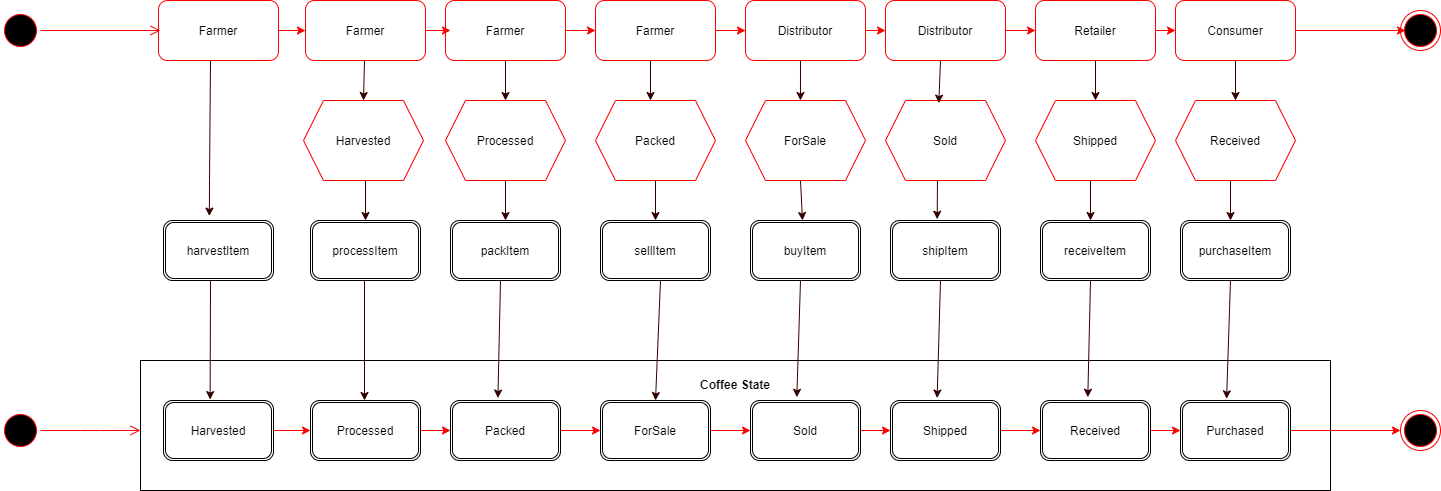

The diagram above was exported from draw.io. Its source (the exported page's mxGraphModel, read from the mxfile embedded in the PNG):
<mxGraphModel dx="1564" dy="1028" grid="1" gridSize="10" guides="1" tooltips="1" connect="1" arrows="1" fold="1" page="1" pageScale="1" pageWidth="827" pageHeight="1169" background="#ffffff" math="0" shadow="0">
  <root>
    <mxCell id="0" />
    <mxCell id="1" parent="0" />
    <mxCell id="LUOzyVCjoTAhRPqYKEs9-62" value="&lt;p style=&quot;margin: 0px ; margin-top: 4px ; text-align: center&quot;&gt;&lt;br&gt;&lt;b&gt;Coffee State&lt;/b&gt;&lt;/p&gt;" style="verticalAlign=top;align=left;overflow=fill;fontSize=12;fontFamily=Helvetica;html=1;" vertex="1" parent="1">
      <mxGeometry x="190" y="530" width="1190" height="130" as="geometry" />
    </mxCell>
    <mxCell id="LUOzyVCjoTAhRPqYKEs9-63" value="Harvested" style="shape=ext;double=1;rounded=1;whiteSpace=wrap;html=1;" vertex="1" parent="1">
      <mxGeometry x="213" y="570" width="110" height="60" as="geometry" />
    </mxCell>
    <mxCell id="LUOzyVCjoTAhRPqYKEs9-64" value="Processed" style="shape=ext;double=1;rounded=1;whiteSpace=wrap;html=1;" vertex="1" parent="1">
      <mxGeometry x="360" y="570" width="110" height="60" as="geometry" />
    </mxCell>
    <mxCell id="LUOzyVCjoTAhRPqYKEs9-65" value="Packed" style="shape=ext;double=1;rounded=1;whiteSpace=wrap;html=1;" vertex="1" parent="1">
      <mxGeometry x="500" y="570" width="110" height="60" as="geometry" />
    </mxCell>
    <mxCell id="LUOzyVCjoTAhRPqYKEs9-66" value="ForSale" style="shape=ext;double=1;rounded=1;whiteSpace=wrap;html=1;" vertex="1" parent="1">
      <mxGeometry x="650" y="570" width="110" height="60" as="geometry" />
    </mxCell>
    <mxCell id="LUOzyVCjoTAhRPqYKEs9-67" value="Sold" style="shape=ext;double=1;rounded=1;whiteSpace=wrap;html=1;" vertex="1" parent="1">
      <mxGeometry x="800" y="570" width="110" height="60" as="geometry" />
    </mxCell>
    <mxCell id="LUOzyVCjoTAhRPqYKEs9-68" value="Shipped" style="shape=ext;double=1;rounded=1;whiteSpace=wrap;html=1;" vertex="1" parent="1">
      <mxGeometry x="940" y="570" width="110" height="60" as="geometry" />
    </mxCell>
    <mxCell id="LUOzyVCjoTAhRPqYKEs9-70" value="Received" style="shape=ext;double=1;rounded=1;whiteSpace=wrap;html=1;" vertex="1" parent="1">
      <mxGeometry x="1090" y="570" width="110" height="60" as="geometry" />
    </mxCell>
    <mxCell id="LUOzyVCjoTAhRPqYKEs9-71" value="Purchased" style="shape=ext;double=1;rounded=1;whiteSpace=wrap;html=1;" vertex="1" parent="1">
      <mxGeometry x="1230" y="570" width="110" height="60" as="geometry" />
    </mxCell>
    <mxCell id="LUOzyVCjoTAhRPqYKEs9-72" value="" style="ellipse;html=1;shape=startState;fillColor=#000000;strokeColor=#ff0000;" vertex="1" parent="1">
      <mxGeometry x="50" y="580" width="40" height="40" as="geometry" />
    </mxCell>
    <mxCell id="LUOzyVCjoTAhRPqYKEs9-73" value="" style="edgeStyle=orthogonalEdgeStyle;html=1;verticalAlign=bottom;endArrow=open;endSize=8;strokeColor=#ff0000;exitX=1;exitY=0.5;exitDx=0;exitDy=0;entryX=0;entryY=0.538;entryDx=0;entryDy=0;entryPerimeter=0;" edge="1" source="LUOzyVCjoTAhRPqYKEs9-72" parent="1" target="LUOzyVCjoTAhRPqYKEs9-62">
      <mxGeometry relative="1" as="geometry">
        <mxPoint x="170" y="600" as="targetPoint" />
        <mxPoint x="60" y="330" as="sourcePoint" />
        <Array as="points" />
      </mxGeometry>
    </mxCell>
    <mxCell id="LUOzyVCjoTAhRPqYKEs9-74" value="" style="ellipse;html=1;shape=endState;fillColor=#000000;strokeColor=#ff0000;" vertex="1" parent="1">
      <mxGeometry x="1450" y="580" width="40" height="40" as="geometry" />
    </mxCell>
    <mxCell id="LUOzyVCjoTAhRPqYKEs9-76" value="" style="endArrow=classic;html=1;entryX=0;entryY=0.5;entryDx=0;entryDy=0;exitX=1;exitY=0.5;exitDx=0;exitDy=0;strokeColor=#FF0000;" edge="1" parent="1" source="LUOzyVCjoTAhRPqYKEs9-71" target="LUOzyVCjoTAhRPqYKEs9-74">
      <mxGeometry width="50" height="50" relative="1" as="geometry">
        <mxPoint x="1340" y="610" as="sourcePoint" />
        <mxPoint x="1230" y="560" as="targetPoint" />
      </mxGeometry>
    </mxCell>
    <mxCell id="LUOzyVCjoTAhRPqYKEs9-77" value="" style="endArrow=classic;html=1;entryX=0;entryY=0.5;entryDx=0;entryDy=0;strokeColor=#FF0000;" edge="1" parent="1" target="LUOzyVCjoTAhRPqYKEs9-64">
      <mxGeometry width="50" height="50" relative="1" as="geometry">
        <mxPoint x="323" y="600" as="sourcePoint" />
        <mxPoint x="373" y="550" as="targetPoint" />
      </mxGeometry>
    </mxCell>
    <mxCell id="LUOzyVCjoTAhRPqYKEs9-78" value="" style="endArrow=classic;html=1;entryX=0;entryY=0.5;entryDx=0;entryDy=0;strokeColor=#FF0000;" edge="1" parent="1" target="LUOzyVCjoTAhRPqYKEs9-65">
      <mxGeometry width="50" height="50" relative="1" as="geometry">
        <mxPoint x="470" y="600" as="sourcePoint" />
        <mxPoint x="520" y="550" as="targetPoint" />
      </mxGeometry>
    </mxCell>
    <mxCell id="LUOzyVCjoTAhRPqYKEs9-79" value="" style="endArrow=classic;html=1;entryX=0;entryY=0.5;entryDx=0;entryDy=0;strokeColor=#FF0000;" edge="1" parent="1" target="LUOzyVCjoTAhRPqYKEs9-66">
      <mxGeometry width="50" height="50" relative="1" as="geometry">
        <mxPoint x="610" y="600" as="sourcePoint" />
        <mxPoint x="660" y="550" as="targetPoint" />
      </mxGeometry>
    </mxCell>
    <mxCell id="LUOzyVCjoTAhRPqYKEs9-80" value="" style="endArrow=classic;html=1;entryX=0;entryY=0.5;entryDx=0;entryDy=0;strokeColor=#FF0000;" edge="1" parent="1" target="LUOzyVCjoTAhRPqYKEs9-67">
      <mxGeometry width="50" height="50" relative="1" as="geometry">
        <mxPoint x="760" y="600" as="sourcePoint" />
        <mxPoint x="820" y="550" as="targetPoint" />
      </mxGeometry>
    </mxCell>
    <mxCell id="LUOzyVCjoTAhRPqYKEs9-81" value="" style="endArrow=classic;html=1;entryX=0;entryY=0.5;entryDx=0;entryDy=0;strokeColor=#FF0000;" edge="1" parent="1" target="LUOzyVCjoTAhRPqYKEs9-68">
      <mxGeometry width="50" height="50" relative="1" as="geometry">
        <mxPoint x="910" y="600" as="sourcePoint" />
        <mxPoint x="960" y="550" as="targetPoint" />
      </mxGeometry>
    </mxCell>
    <mxCell id="LUOzyVCjoTAhRPqYKEs9-82" value="" style="endArrow=classic;html=1;entryX=0;entryY=0.5;entryDx=0;entryDy=0;strokeColor=#FF0000;" edge="1" parent="1" target="LUOzyVCjoTAhRPqYKEs9-70">
      <mxGeometry width="50" height="50" relative="1" as="geometry">
        <mxPoint x="1050" y="600" as="sourcePoint" />
        <mxPoint x="1150" y="490" as="targetPoint" />
      </mxGeometry>
    </mxCell>
    <mxCell id="LUOzyVCjoTAhRPqYKEs9-83" value="" style="endArrow=classic;html=1;entryX=0;entryY=0.5;entryDx=0;entryDy=0;strokeColor=#FF0000;" edge="1" parent="1" target="LUOzyVCjoTAhRPqYKEs9-71">
      <mxGeometry width="50" height="50" relative="1" as="geometry">
        <mxPoint x="1200" y="600" as="sourcePoint" />
        <mxPoint x="1320" y="500" as="targetPoint" />
      </mxGeometry>
    </mxCell>
    <mxCell id="LUOzyVCjoTAhRPqYKEs9-85" value="harvestItem" style="shape=ext;double=1;rounded=1;whiteSpace=wrap;html=1;" vertex="1" parent="1">
      <mxGeometry x="213" y="390" width="110" height="60" as="geometry" />
    </mxCell>
    <mxCell id="LUOzyVCjoTAhRPqYKEs9-86" value="processItem" style="shape=ext;double=1;rounded=1;whiteSpace=wrap;html=1;" vertex="1" parent="1">
      <mxGeometry x="360" y="390" width="110" height="60" as="geometry" />
    </mxCell>
    <mxCell id="LUOzyVCjoTAhRPqYKEs9-87" value="packItem" style="shape=ext;double=1;rounded=1;whiteSpace=wrap;html=1;" vertex="1" parent="1">
      <mxGeometry x="500" y="390" width="110" height="60" as="geometry" />
    </mxCell>
    <mxCell id="LUOzyVCjoTAhRPqYKEs9-88" value="sellItem" style="shape=ext;double=1;rounded=1;whiteSpace=wrap;html=1;" vertex="1" parent="1">
      <mxGeometry x="650" y="390" width="110" height="60" as="geometry" />
    </mxCell>
    <mxCell id="LUOzyVCjoTAhRPqYKEs9-89" value="buyItem" style="shape=ext;double=1;rounded=1;whiteSpace=wrap;html=1;" vertex="1" parent="1">
      <mxGeometry x="800" y="390" width="110" height="60" as="geometry" />
    </mxCell>
    <mxCell id="LUOzyVCjoTAhRPqYKEs9-90" value="shipItem" style="shape=ext;double=1;rounded=1;whiteSpace=wrap;html=1;" vertex="1" parent="1">
      <mxGeometry x="940" y="390" width="110" height="60" as="geometry" />
    </mxCell>
    <mxCell id="LUOzyVCjoTAhRPqYKEs9-91" value="receiveItem" style="shape=ext;double=1;rounded=1;whiteSpace=wrap;html=1;" vertex="1" parent="1">
      <mxGeometry x="1090" y="390" width="110" height="60" as="geometry" />
    </mxCell>
    <mxCell id="LUOzyVCjoTAhRPqYKEs9-92" value="purchaseItem" style="shape=ext;double=1;rounded=1;whiteSpace=wrap;html=1;" vertex="1" parent="1">
      <mxGeometry x="1230" y="390" width="110" height="60" as="geometry" />
    </mxCell>
    <mxCell id="LUOzyVCjoTAhRPqYKEs9-93" value="Farmer" style="rounded=1;whiteSpace=wrap;html=1;strokeColor=#FF0000;" vertex="1" parent="1">
      <mxGeometry x="208" y="170" width="120" height="60" as="geometry" />
    </mxCell>
    <mxCell id="LUOzyVCjoTAhRPqYKEs9-95" value="Farmer" style="rounded=1;whiteSpace=wrap;html=1;strokeColor=#FF0000;" vertex="1" parent="1">
      <mxGeometry x="355" y="170" width="120" height="60" as="geometry" />
    </mxCell>
    <mxCell id="LUOzyVCjoTAhRPqYKEs9-96" value="Farmer" style="rounded=1;whiteSpace=wrap;html=1;strokeColor=#FF0000;" vertex="1" parent="1">
      <mxGeometry x="495" y="170" width="120" height="60" as="geometry" />
    </mxCell>
    <mxCell id="LUOzyVCjoTAhRPqYKEs9-97" value="Farmer" style="rounded=1;whiteSpace=wrap;html=1;strokeColor=#FF0000;" vertex="1" parent="1">
      <mxGeometry x="645" y="170" width="120" height="60" as="geometry" />
    </mxCell>
    <mxCell id="LUOzyVCjoTAhRPqYKEs9-98" value="Distributor" style="rounded=1;whiteSpace=wrap;html=1;strokeColor=#FF0000;" vertex="1" parent="1">
      <mxGeometry x="795" y="170" width="120" height="60" as="geometry" />
    </mxCell>
    <mxCell id="LUOzyVCjoTAhRPqYKEs9-99" value="Distributor" style="rounded=1;whiteSpace=wrap;html=1;strokeColor=#FF0000;" vertex="1" parent="1">
      <mxGeometry x="935" y="170" width="120" height="60" as="geometry" />
    </mxCell>
    <mxCell id="LUOzyVCjoTAhRPqYKEs9-100" value="Retailer" style="rounded=1;whiteSpace=wrap;html=1;strokeColor=#FF0000;" vertex="1" parent="1">
      <mxGeometry x="1085" y="170" width="120" height="60" as="geometry" />
    </mxCell>
    <mxCell id="LUOzyVCjoTAhRPqYKEs9-101" value="Consumer" style="rounded=1;whiteSpace=wrap;html=1;strokeColor=#FF0000;" vertex="1" parent="1">
      <mxGeometry x="1225" y="170" width="120" height="60" as="geometry" />
    </mxCell>
    <mxCell id="LUOzyVCjoTAhRPqYKEs9-102" value="Harvested" style="shape=hexagon;perimeter=hexagonPerimeter2;whiteSpace=wrap;html=1;fixedSize=1;strokeColor=#FF0000;" vertex="1" parent="1">
      <mxGeometry x="353" y="270" width="120" height="80" as="geometry" />
    </mxCell>
    <mxCell id="LUOzyVCjoTAhRPqYKEs9-103" value="Processed" style="shape=hexagon;perimeter=hexagonPerimeter2;whiteSpace=wrap;html=1;fixedSize=1;strokeColor=#FF0000;" vertex="1" parent="1">
      <mxGeometry x="495" y="270" width="120" height="80" as="geometry" />
    </mxCell>
    <mxCell id="LUOzyVCjoTAhRPqYKEs9-104" value="Packed" style="shape=hexagon;perimeter=hexagonPerimeter2;whiteSpace=wrap;html=1;fixedSize=1;strokeColor=#FF0000;" vertex="1" parent="1">
      <mxGeometry x="645" y="270" width="120" height="80" as="geometry" />
    </mxCell>
    <mxCell id="LUOzyVCjoTAhRPqYKEs9-105" value="ForSale" style="shape=hexagon;perimeter=hexagonPerimeter2;whiteSpace=wrap;html=1;fixedSize=1;strokeColor=#FF0000;" vertex="1" parent="1">
      <mxGeometry x="795" y="270" width="120" height="80" as="geometry" />
    </mxCell>
    <mxCell id="LUOzyVCjoTAhRPqYKEs9-106" value="Sold" style="shape=hexagon;perimeter=hexagonPerimeter2;whiteSpace=wrap;html=1;fixedSize=1;strokeColor=#FF0000;" vertex="1" parent="1">
      <mxGeometry x="935" y="270" width="120" height="80" as="geometry" />
    </mxCell>
    <mxCell id="LUOzyVCjoTAhRPqYKEs9-107" value="Shipped" style="shape=hexagon;perimeter=hexagonPerimeter2;whiteSpace=wrap;html=1;fixedSize=1;strokeColor=#FF0000;" vertex="1" parent="1">
      <mxGeometry x="1085" y="270" width="120" height="80" as="geometry" />
    </mxCell>
    <mxCell id="LUOzyVCjoTAhRPqYKEs9-108" value="Received" style="shape=hexagon;perimeter=hexagonPerimeter2;whiteSpace=wrap;html=1;fixedSize=1;strokeColor=#FF0000;" vertex="1" parent="1">
      <mxGeometry x="1225" y="270" width="120" height="80" as="geometry" />
    </mxCell>
    <mxCell id="LUOzyVCjoTAhRPqYKEs9-110" value="" style="ellipse;html=1;shape=startState;fillColor=#000000;strokeColor=#ff0000;" vertex="1" parent="1">
      <mxGeometry x="50" y="180" width="40" height="40" as="geometry" />
    </mxCell>
    <mxCell id="LUOzyVCjoTAhRPqYKEs9-111" value="" style="edgeStyle=orthogonalEdgeStyle;html=1;verticalAlign=bottom;endArrow=open;endSize=8;strokeColor=#ff0000;exitX=1;exitY=0.5;exitDx=0;exitDy=0;" edge="1" parent="1" source="LUOzyVCjoTAhRPqYKEs9-110">
      <mxGeometry relative="1" as="geometry">
        <mxPoint x="210" y="200" as="targetPoint" />
        <mxPoint x="70" y="340" as="sourcePoint" />
        <Array as="points" />
      </mxGeometry>
    </mxCell>
    <mxCell id="LUOzyVCjoTAhRPqYKEs9-113" value="" style="ellipse;html=1;shape=endState;fillColor=#000000;strokeColor=#ff0000;" vertex="1" parent="1">
      <mxGeometry x="1450" y="180" width="40" height="40" as="geometry" />
    </mxCell>
    <mxCell id="LUOzyVCjoTAhRPqYKEs9-114" value="" style="endArrow=classic;html=1;entryX=0;entryY=0.5;entryDx=0;entryDy=0;exitX=1;exitY=0.5;exitDx=0;exitDy=0;strokeColor=#FF0000;" edge="1" parent="1">
      <mxGeometry width="50" height="50" relative="1" as="geometry">
        <mxPoint x="1345" y="200" as="sourcePoint" />
        <mxPoint x="1455.0000000000255" y="200" as="targetPoint" />
      </mxGeometry>
    </mxCell>
    <mxCell id="LUOzyVCjoTAhRPqYKEs9-116" value="" style="endArrow=classic;html=1;strokeColor=#FF0000;entryX=0;entryY=0.5;entryDx=0;entryDy=0;" edge="1" parent="1" target="LUOzyVCjoTAhRPqYKEs9-95">
      <mxGeometry width="50" height="50" relative="1" as="geometry">
        <mxPoint x="328" y="200" as="sourcePoint" />
        <mxPoint x="378" y="150" as="targetPoint" />
      </mxGeometry>
    </mxCell>
    <mxCell id="LUOzyVCjoTAhRPqYKEs9-118" value="" style="endArrow=classic;html=1;strokeColor=#FF0000;" edge="1" parent="1">
      <mxGeometry width="50" height="50" relative="1" as="geometry">
        <mxPoint x="475" y="200" as="sourcePoint" />
        <mxPoint x="500" y="200" as="targetPoint" />
      </mxGeometry>
    </mxCell>
    <mxCell id="LUOzyVCjoTAhRPqYKEs9-119" value="" style="endArrow=classic;html=1;strokeColor=#FF0000;entryX=0;entryY=0.5;entryDx=0;entryDy=0;" edge="1" parent="1" target="LUOzyVCjoTAhRPqYKEs9-97">
      <mxGeometry width="50" height="50" relative="1" as="geometry">
        <mxPoint x="615" y="200" as="sourcePoint" />
        <mxPoint x="665" y="150" as="targetPoint" />
      </mxGeometry>
    </mxCell>
    <mxCell id="LUOzyVCjoTAhRPqYKEs9-120" value="" style="endArrow=classic;html=1;strokeColor=#FF0000;entryX=0;entryY=0.5;entryDx=0;entryDy=0;" edge="1" parent="1" target="LUOzyVCjoTAhRPqYKEs9-98">
      <mxGeometry width="50" height="50" relative="1" as="geometry">
        <mxPoint x="765" y="200" as="sourcePoint" />
        <mxPoint x="815" y="150" as="targetPoint" />
      </mxGeometry>
    </mxCell>
    <mxCell id="LUOzyVCjoTAhRPqYKEs9-121" value="" style="endArrow=classic;html=1;strokeColor=#FF0000;entryX=0;entryY=0.5;entryDx=0;entryDy=0;" edge="1" parent="1" target="LUOzyVCjoTAhRPqYKEs9-99">
      <mxGeometry width="50" height="50" relative="1" as="geometry">
        <mxPoint x="915" y="200" as="sourcePoint" />
        <mxPoint x="965" y="150" as="targetPoint" />
      </mxGeometry>
    </mxCell>
    <mxCell id="LUOzyVCjoTAhRPqYKEs9-122" value="" style="endArrow=classic;html=1;strokeColor=#FF0000;entryX=0;entryY=0.5;entryDx=0;entryDy=0;" edge="1" parent="1" target="LUOzyVCjoTAhRPqYKEs9-100">
      <mxGeometry width="50" height="50" relative="1" as="geometry">
        <mxPoint x="1055" y="200" as="sourcePoint" />
        <mxPoint x="1105" y="150" as="targetPoint" />
      </mxGeometry>
    </mxCell>
    <mxCell id="LUOzyVCjoTAhRPqYKEs9-123" value="" style="endArrow=classic;html=1;strokeColor=#FF0000;entryX=0;entryY=0.5;entryDx=0;entryDy=0;" edge="1" parent="1" target="LUOzyVCjoTAhRPqYKEs9-101">
      <mxGeometry width="50" height="50" relative="1" as="geometry">
        <mxPoint x="1205" y="200" as="sourcePoint" />
        <mxPoint x="1255" y="150" as="targetPoint" />
      </mxGeometry>
    </mxCell>
    <mxCell id="LUOzyVCjoTAhRPqYKEs9-125" value="" style="endArrow=classic;html=1;fillColor=#e1d5e7;strokeColor=#330000;entryX=0.417;entryY=-0.074;entryDx=0;entryDy=0;entryPerimeter=0;" edge="1" parent="1" target="LUOzyVCjoTAhRPqYKEs9-85">
      <mxGeometry width="50" height="50" relative="1" as="geometry">
        <mxPoint x="260" y="230" as="sourcePoint" />
        <mxPoint x="310" y="180" as="targetPoint" />
        <Array as="points">
          <mxPoint x="259" y="350" />
        </Array>
      </mxGeometry>
    </mxCell>
    <mxCell id="LUOzyVCjoTAhRPqYKEs9-126" value="" style="endArrow=classic;html=1;strokeColor=#330000;entryX=0.424;entryY=-0.015;entryDx=0;entryDy=0;entryPerimeter=0;" edge="1" parent="1" target="LUOzyVCjoTAhRPqYKEs9-63">
      <mxGeometry width="50" height="50" relative="1" as="geometry">
        <mxPoint x="260" y="450" as="sourcePoint" />
        <mxPoint x="310" y="400" as="targetPoint" />
      </mxGeometry>
    </mxCell>
    <mxCell id="LUOzyVCjoTAhRPqYKEs9-127" value="" style="endArrow=classic;html=1;strokeColor=#330000;entryX=0.5;entryY=0;entryDx=0;entryDy=0;" edge="1" parent="1" target="LUOzyVCjoTAhRPqYKEs9-102">
      <mxGeometry width="50" height="50" relative="1" as="geometry">
        <mxPoint x="414" y="230" as="sourcePoint" />
        <mxPoint x="464" y="180" as="targetPoint" />
      </mxGeometry>
    </mxCell>
    <mxCell id="LUOzyVCjoTAhRPqYKEs9-128" value="" style="endArrow=classic;html=1;strokeColor=#330000;entryX=0.5;entryY=0;entryDx=0;entryDy=0;" edge="1" parent="1" target="LUOzyVCjoTAhRPqYKEs9-103">
      <mxGeometry width="50" height="50" relative="1" as="geometry">
        <mxPoint x="555" y="230" as="sourcePoint" />
        <mxPoint x="610" y="180" as="targetPoint" />
      </mxGeometry>
    </mxCell>
    <mxCell id="LUOzyVCjoTAhRPqYKEs9-129" value="" style="endArrow=classic;html=1;strokeColor=#330000;" edge="1" parent="1">
      <mxGeometry width="50" height="50" relative="1" as="geometry">
        <mxPoint x="700" y="230" as="sourcePoint" />
        <mxPoint x="700" y="270" as="targetPoint" />
      </mxGeometry>
    </mxCell>
    <mxCell id="LUOzyVCjoTAhRPqYKEs9-130" value="" style="endArrow=classic;html=1;strokeColor=#330000;entryX=0.458;entryY=0;entryDx=0;entryDy=0;entryPerimeter=0;" edge="1" parent="1" target="LUOzyVCjoTAhRPqYKEs9-105">
      <mxGeometry width="50" height="50" relative="1" as="geometry">
        <mxPoint x="850" y="230" as="sourcePoint" />
        <mxPoint x="900" y="180" as="targetPoint" />
      </mxGeometry>
    </mxCell>
    <mxCell id="LUOzyVCjoTAhRPqYKEs9-131" value="" style="endArrow=classic;html=1;strokeColor=#330000;entryX=0.444;entryY=0.033;entryDx=0;entryDy=0;entryPerimeter=0;" edge="1" parent="1" target="LUOzyVCjoTAhRPqYKEs9-106">
      <mxGeometry width="50" height="50" relative="1" as="geometry">
        <mxPoint x="990" y="230" as="sourcePoint" />
        <mxPoint x="1040" y="180" as="targetPoint" />
      </mxGeometry>
    </mxCell>
    <mxCell id="LUOzyVCjoTAhRPqYKEs9-132" value="" style="endArrow=classic;html=1;strokeColor=#330000;entryX=0.5;entryY=0;entryDx=0;entryDy=0;" edge="1" parent="1" target="LUOzyVCjoTAhRPqYKEs9-107">
      <mxGeometry width="50" height="50" relative="1" as="geometry">
        <mxPoint x="1145" y="230" as="sourcePoint" />
        <mxPoint x="1190" y="180" as="targetPoint" />
      </mxGeometry>
    </mxCell>
    <mxCell id="LUOzyVCjoTAhRPqYKEs9-133" value="" style="endArrow=classic;html=1;strokeColor=#330000;entryX=0.5;entryY=0;entryDx=0;entryDy=0;exitX=0.5;exitY=1;exitDx=0;exitDy=0;" edge="1" parent="1" source="LUOzyVCjoTAhRPqYKEs9-101" target="LUOzyVCjoTAhRPqYKEs9-108">
      <mxGeometry width="50" height="50" relative="1" as="geometry">
        <mxPoint x="1280" y="230" as="sourcePoint" />
        <mxPoint x="1330" y="180" as="targetPoint" />
      </mxGeometry>
    </mxCell>
    <mxCell id="LUOzyVCjoTAhRPqYKEs9-134" value="" style="endArrow=classic;html=1;strokeColor=#330000;entryX=0.5;entryY=0;entryDx=0;entryDy=0;" edge="1" parent="1" target="LUOzyVCjoTAhRPqYKEs9-86">
      <mxGeometry width="50" height="50" relative="1" as="geometry">
        <mxPoint x="415" y="350" as="sourcePoint" />
        <mxPoint x="460" y="300" as="targetPoint" />
      </mxGeometry>
    </mxCell>
    <mxCell id="LUOzyVCjoTAhRPqYKEs9-135" value="" style="endArrow=classic;html=1;strokeColor=#330000;entryX=0.5;entryY=0;entryDx=0;entryDy=0;exitX=0.5;exitY=1;exitDx=0;exitDy=0;" edge="1" parent="1" source="LUOzyVCjoTAhRPqYKEs9-103" target="LUOzyVCjoTAhRPqYKEs9-87">
      <mxGeometry width="50" height="50" relative="1" as="geometry">
        <mxPoint x="550" y="350" as="sourcePoint" />
        <mxPoint x="600" y="300" as="targetPoint" />
      </mxGeometry>
    </mxCell>
    <mxCell id="LUOzyVCjoTAhRPqYKEs9-136" value="" style="endArrow=classic;html=1;strokeColor=#330000;exitX=0.5;exitY=1;exitDx=0;exitDy=0;" edge="1" parent="1" source="LUOzyVCjoTAhRPqYKEs9-104">
      <mxGeometry width="50" height="50" relative="1" as="geometry">
        <mxPoint x="700" y="350" as="sourcePoint" />
        <mxPoint x="705" y="390" as="targetPoint" />
      </mxGeometry>
    </mxCell>
    <mxCell id="LUOzyVCjoTAhRPqYKEs9-137" value="" style="endArrow=classic;html=1;strokeColor=#330000;" edge="1" parent="1">
      <mxGeometry width="50" height="50" relative="1" as="geometry">
        <mxPoint x="850" y="350" as="sourcePoint" />
        <mxPoint x="852" y="390" as="targetPoint" />
      </mxGeometry>
    </mxCell>
    <mxCell id="LUOzyVCjoTAhRPqYKEs9-138" value="" style="endArrow=classic;html=1;strokeColor=#330000;entryX=0.424;entryY=-0.021;entryDx=0;entryDy=0;entryPerimeter=0;" edge="1" parent="1" target="LUOzyVCjoTAhRPqYKEs9-90">
      <mxGeometry width="50" height="50" relative="1" as="geometry">
        <mxPoint x="987" y="350" as="sourcePoint" />
        <mxPoint x="1040" y="300" as="targetPoint" />
      </mxGeometry>
    </mxCell>
    <mxCell id="LUOzyVCjoTAhRPqYKEs9-139" value="" style="endArrow=classic;html=1;strokeColor=#330000;" edge="1" parent="1">
      <mxGeometry width="50" height="50" relative="1" as="geometry">
        <mxPoint x="1140" y="350" as="sourcePoint" />
        <mxPoint x="1140" y="390" as="targetPoint" />
      </mxGeometry>
    </mxCell>
    <mxCell id="LUOzyVCjoTAhRPqYKEs9-140" value="" style="endArrow=classic;html=1;strokeColor=#330000;" edge="1" parent="1">
      <mxGeometry width="50" height="50" relative="1" as="geometry">
        <mxPoint x="1280" y="350" as="sourcePoint" />
        <mxPoint x="1280" y="390" as="targetPoint" />
      </mxGeometry>
    </mxCell>
    <mxCell id="LUOzyVCjoTAhRPqYKEs9-142" value="" style="endArrow=classic;html=1;strokeColor=#330000;" edge="1" parent="1">
      <mxGeometry width="50" height="50" relative="1" as="geometry">
        <mxPoint x="414" y="450" as="sourcePoint" />
        <mxPoint x="414" y="570" as="targetPoint" />
      </mxGeometry>
    </mxCell>
    <mxCell id="LUOzyVCjoTAhRPqYKEs9-143" value="" style="endArrow=classic;html=1;strokeColor=#330000;entryX=0.431;entryY=-0.041;entryDx=0;entryDy=0;entryPerimeter=0;" edge="1" parent="1" target="LUOzyVCjoTAhRPqYKEs9-65">
      <mxGeometry width="50" height="50" relative="1" as="geometry">
        <mxPoint x="550" y="450" as="sourcePoint" />
        <mxPoint x="600" y="400" as="targetPoint" />
      </mxGeometry>
    </mxCell>
    <mxCell id="LUOzyVCjoTAhRPqYKEs9-144" value="" style="endArrow=classic;html=1;strokeColor=#330000;entryX=0.5;entryY=0;entryDx=0;entryDy=0;" edge="1" parent="1" target="LUOzyVCjoTAhRPqYKEs9-66">
      <mxGeometry width="50" height="50" relative="1" as="geometry">
        <mxPoint x="710" y="450" as="sourcePoint" />
        <mxPoint x="600" y="480" as="targetPoint" />
      </mxGeometry>
    </mxCell>
    <mxCell id="LUOzyVCjoTAhRPqYKEs9-145" value="" style="endArrow=classic;html=1;strokeColor=#330000;entryX=0.421;entryY=-0.054;entryDx=0;entryDy=0;entryPerimeter=0;" edge="1" parent="1" target="LUOzyVCjoTAhRPqYKEs9-67">
      <mxGeometry width="50" height="50" relative="1" as="geometry">
        <mxPoint x="850" y="450" as="sourcePoint" />
        <mxPoint x="900" y="400" as="targetPoint" />
      </mxGeometry>
    </mxCell>
    <mxCell id="LUOzyVCjoTAhRPqYKEs9-146" value="" style="endArrow=classic;html=1;strokeColor=#330000;entryX=0.424;entryY=-0.041;entryDx=0;entryDy=0;entryPerimeter=0;" edge="1" parent="1" target="LUOzyVCjoTAhRPqYKEs9-68">
      <mxGeometry width="50" height="50" relative="1" as="geometry">
        <mxPoint x="990" y="450" as="sourcePoint" />
        <mxPoint x="1040" y="400" as="targetPoint" />
      </mxGeometry>
    </mxCell>
    <mxCell id="LUOzyVCjoTAhRPqYKEs9-147" value="" style="endArrow=classic;html=1;strokeColor=#330000;entryX=0.43;entryY=-0.054;entryDx=0;entryDy=0;entryPerimeter=0;" edge="1" parent="1" target="LUOzyVCjoTAhRPqYKEs9-70">
      <mxGeometry width="50" height="50" relative="1" as="geometry">
        <mxPoint x="1140" y="450" as="sourcePoint" />
        <mxPoint x="1190" y="400" as="targetPoint" />
      </mxGeometry>
    </mxCell>
    <mxCell id="LUOzyVCjoTAhRPqYKEs9-148" value="" style="endArrow=classic;html=1;strokeColor=#330000;entryX=0.419;entryY=-0.028;entryDx=0;entryDy=0;entryPerimeter=0;" edge="1" parent="1" target="LUOzyVCjoTAhRPqYKEs9-71">
      <mxGeometry width="50" height="50" relative="1" as="geometry">
        <mxPoint x="1280" y="450" as="sourcePoint" />
        <mxPoint x="1330" y="400" as="targetPoint" />
      </mxGeometry>
    </mxCell>
  </root>
</mxGraphModel>